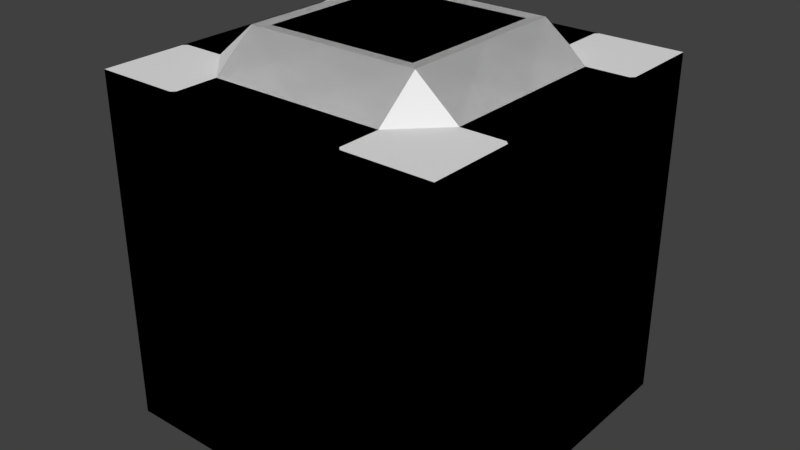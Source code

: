 # Source: Building2b.blend  (saved by Blender 2.78.0; exported with 4.5.12 LTS)
import bpy
from mathutils import Matrix  # noqa: F401  (used for matrix-valued properties, if any)

bpy.ops.wm.read_factory_settings(use_empty=True)
scene = bpy.context.scene
scene.name = 'Scene'

# ---- collections
col_collection_1 = bpy.data.collections.new('Collection 1'); scene.collection.children.link(col_collection_1)

# ---- materials (node trees are filled in below, after node groups)
mat_cement = bpy.data.materials.new('cement')
mat_cement.alpha_threshold = 0.0
mat_cement.use_transparent_shadow = False
mat_cement.roughness = 0.5
mat_cement.line_color = (0.0, 0.0, 0.0, 1.0)
mat_glass = bpy.data.materials.new('glass')
mat_glass.alpha_threshold = 0.0
mat_glass.use_transparent_shadow = False
mat_glass.diffuse_color = (0.04352, 0.1161, 0.8, 1.0)
mat_glass.roughness = 0.5

# ---- material node trees

# ---- world
world_world = bpy.data.worlds.new('World'); scene.world = world_world
world_world.color = (0.05088, 0.05088, 0.05088)
world_world.use_sun_shadow = False
world_world.sun_shadow_jitter_overblur = 0.0
world_world.cycles.sampling_method = 'MANUAL'

# ---- meshes
me_cube = bpy.data.meshes.new('Cube')
me_cube.from_pydata([(-10.0, -10.0, 20.0), (-10.0, 10.0, 20.0), (10.0, -10.0, 10.0), (10.0, -10.0, 20.0), (10.0, 10.0, 20.0), (-10.0, -10.0, 12.5), (-10.0, -10.0, 15.0), (-10.0, -10.0, 17.5), (-10.0, 10.0, 17.5), (-10.0, 10.0, 15.0), (-10.0, 10.0, 12.5), (10.0, 10.0, 17.5), (10.0, 10.0, 15.0), (10.0, 10.0, 12.5), (10.0, -10.0, 17.5), (10.0, -10.0, 15.0), (10.0, -10.0, 12.5), (-10.0, -10.0, 17.75), (-10.0, 10.0, 17.75), (10.0, 10.0, 17.75), (10.0, -10.0, 17.75), (-10.0, -10.0, 15.25), (-10.0, 10.0, 15.25), (10.0, 10.0, 15.25), (10.0, -10.0, 15.25), (-10.0, -10.0, 12.75), (-10.0, 10.0, 12.75), (10.0, 10.0, 12.75), (10.0, -10.0, 12.75), (5.0, 5.0, 22.0), (5.0, 0.0, 22.0), (5.0, -5.0, 22.0), (0.0, 5.0, 22.0), (4.33, 4.33, 21.25), (0.0, -5.0, 22.0), (-5.0, 5.0, 22.0), (-5.0, 0.0, 22.0), (-5.0, -5.0, 22.0), (-5.0, -5.0, 10.0), (0.0, 5.0, 10.0), (0.0, 0.0, 10.0), (0.0, -5.0, 10.0), (5.0, 5.0, 10.0), (5.0, 0.0, 10.0), (5.0, -5.0, 10.0), (0.2, -10.0, 10.0), (0.0, -9.8, 10.0), (-0.2, -10.0, 20.0), (0.2, -10.0, 20.0), (0.0, -9.8, 20.0), (-0.2, -10.0, 12.5), (0.2, -10.0, 12.5), (-0.2, -10.0, 15.0), (0.2, -10.0, 15.0), (-0.2, -10.0, 17.5), (0.2, -10.0, 17.5), (0.2, -10.0, 17.75), (-0.2, -10.0, 17.75), (0.2, -10.0, 15.25), (-0.2, -10.0, 15.25), (0.2, -10.0, 12.75), (-0.2, -10.0, 12.75), (4.8, -10.0, 10.0), (5.0, -9.8, 10.0), (4.8, -10.0, 20.0), (5.2, -10.0, 20.0), (5.0, -9.8, 20.0), (4.8, -10.0, 12.5), (5.2, -10.0, 12.5), (4.8, -10.0, 15.0), (5.2, -10.0, 15.0), (4.8, -10.0, 17.5), (5.2, -10.0, 17.5), (5.2, -10.0, 17.75), (4.8, -10.0, 17.75), (5.2, -10.0, 15.25), (4.8, -10.0, 15.25), (5.2, -10.0, 12.75), (4.8, -10.0, 12.75), (-5.0, -9.8, 10.0), (-5.2, -10.0, 20.0), (-4.8, -10.0, 20.0), (-5.0, -9.8, 20.0), (-5.2, -10.0, 12.5), (-4.8, -10.0, 12.5), (-5.2, -10.0, 15.0), (-4.8, -10.0, 15.0), (-5.2, -10.0, 17.5), (-4.8, -10.0, 17.5), (-4.8, -10.0, 17.75), (-5.2, -10.0, 17.75), (-4.8, -10.0, 15.25), (-5.2, -10.0, 15.25), (-4.8, -10.0, 12.75), (-5.2, -10.0, 12.75), (4.8, 10.0, 10.0), (5.2, 10.0, 10.0), (5.0, 9.8, 10.0), (0.2, 10.0, 10.0), (0.0, 9.8, 10.0), (-4.8, 10.0, 10.0), (-5.2, 10.0, 10.0), (-4.8, 10.0, 20.0), (-5.2, 10.0, 20.0), (-5.0, 9.8, 20.0), (0.2, 10.0, 20.0), (-0.2, 10.0, 20.0), (0.0, 9.8, 20.0), (5.2, 10.0, 20.0), (4.8, 10.0, 20.0), (5.0, 9.8, 20.0), (-4.8, 10.0, 12.5), (-5.2, 10.0, 12.5), (0.2, 10.0, 12.5), (-0.2, 10.0, 12.5), (5.2, 10.0, 12.5), (4.8, 10.0, 12.5), (-4.8, 10.0, 15.0), (-5.2, 10.0, 15.0), (0.2, 10.0, 15.0), (-0.2, 10.0, 15.0), (5.2, 10.0, 15.0), (4.8, 10.0, 15.0), (-4.8, 10.0, 17.5), (-5.2, 10.0, 17.5), (0.2, 10.0, 17.5), (-0.2, 10.0, 17.5), (5.2, 10.0, 17.5), (4.8, 10.0, 17.5), (-5.2, 10.0, 17.75), (-4.8, 10.0, 17.75), (-0.2, 10.0, 17.75), (0.2, 10.0, 17.75), (4.8, 10.0, 17.75), (5.2, 10.0, 17.75), (-5.2, 10.0, 15.25), (-4.8, 10.0, 15.25), (-0.2, 10.0, 15.25), (0.2, 10.0, 15.25), (4.8, 10.0, 15.25), (5.2, 10.0, 15.25), (-5.2, 10.0, 12.75), (-4.8, 10.0, 12.75), (-0.2, 10.0, 12.75), (0.2, 10.0, 12.75), (4.8, 10.0, 12.75), (5.2, 10.0, 12.75), (-10.0, 5.2, 10.0), (-9.8, 5.0, 10.0), (-10.0, -4.8, 10.0), (-9.8, -5.0, 10.0), (-10.0, -4.8, 20.0), (-10.0, -5.2, 20.0), (-9.8, -5.0, 20.0), (-10.0, 0.2, 20.0), (-10.0, -0.2, 20.0), (-9.8, 0.0, 20.0), (-10.0, 5.2, 20.0), (-10.0, 4.8, 20.0), (-9.8, 5.0, 20.0), (10.0, -4.8, 10.0), (10.0, -5.2, 10.0), (9.8, -5.0, 10.0), (9.8, 0.0, 10.0), (10.0, 5.2, 10.0), (9.8, 5.0, 10.0), (10.0, 4.8, 20.0), (10.0, 5.2, 20.0), (9.8, 5.0, 20.0), (10.0, -0.2, 20.0), (10.0, 0.2, 20.0), (9.8, 0.0, 20.0), (10.0, -5.2, 20.0), (10.0, -4.8, 20.0), (9.8, -5.0, 20.0), (10.0, 4.8, 12.5), (10.0, 5.2, 12.5), (10.0, -0.2, 12.5), (10.0, 0.2, 12.5), (10.0, -5.2, 12.5), (10.0, -4.8, 12.5), (10.0, 4.8, 15.0), (10.0, 5.2, 15.0), (10.0, -0.2, 15.0), (10.0, 0.2, 15.0), (10.0, -5.2, 15.0), (10.0, -4.8, 15.0), (10.0, 4.8, 17.5), (10.0, 5.2, 17.5), (10.0, -0.2, 17.5), (10.0, 0.2, 17.5), (10.0, -5.2, 17.5), (10.0, -4.8, 17.5), (-10.0, -4.8, 12.5), (-10.0, -5.2, 12.5), (-10.0, 0.2, 12.5), (-10.0, -0.2, 12.5), (-10.0, 5.2, 12.5), (-10.0, 4.8, 12.5), (-10.0, -4.8, 15.0), (-10.0, -5.2, 15.0), (-10.0, 0.2, 15.0), (-10.0, -0.2, 15.0), (-10.0, 5.2, 15.0), (-10.0, 4.8, 15.0), (-10.0, -4.8, 17.5), (-10.0, -5.2, 17.5), (-10.0, 0.2, 17.5), (-10.0, -0.2, 17.5), (-10.0, 5.2, 17.5), (-10.0, 4.8, 17.5), (10.0, 5.2, 17.75), (10.0, 4.8, 17.75), (10.0, 0.2, 17.75), (10.0, -0.2, 17.75), (10.0, -4.8, 17.75), (10.0, -5.2, 17.75), (-10.0, -5.2, 17.75), (-10.0, -4.8, 17.75), (-10.0, -0.2, 17.75), (-10.0, 0.2, 17.75), (-10.0, 4.8, 17.75), (-10.0, 5.2, 17.75), (-10.0, -5.2, 15.25), (-10.0, -4.8, 15.25), (-10.0, -0.2, 15.25), (-10.0, 0.2, 15.25), (-10.0, 4.8, 15.25), (-10.0, 5.2, 15.25), (10.0, 5.2, 15.25), (10.0, 4.8, 15.25), (10.0, 0.2, 15.25), (10.0, -0.2, 15.25), (10.0, -4.8, 15.25), (10.0, -5.2, 15.25), (-10.0, -5.2, 12.75), (-10.0, -4.8, 12.75), (-10.0, -0.2, 12.75), (-10.0, 0.2, 12.75), (-10.0, 4.8, 12.75), (-10.0, 5.2, 12.75), (10.0, 5.2, 12.75), (10.0, 4.8, 12.75), (10.0, 0.2, 12.75), (10.0, -0.2, 12.75), (10.0, -4.8, 12.75), (10.0, -5.2, 12.75), (-5.2, 5.0, 10.0), (-4.8, 5.0, 10.0), (-5.0, 4.8, 10.0), (-5.0, -0.2, 10.0), (-5.0, 0.2, 10.0), (-4.8, 0.0, 10.0), (-7.4, 5.0, 20.0), (-7.4, -5.0, 20.0), (-7.4, 0.0, 20.0), (-5.0, 7.4, 20.0), (0.0, 7.4, 20.0), (5.0, 7.4, 20.0), (7.4, 5.0, 20.0), (7.4, 0.0, 20.0), (7.4, -5.0, 20.0), (0.0, -7.4, 20.0), (5.0, -7.4, 20.0), (-5.0, -7.4, 20.0), (4.33, 4.33, 21.95), (4.33, 0.0, 21.95), (4.33, -4.33, 21.95), (0.0, 4.33, 21.95), (0.0, -4.33, 21.95), (-4.33, 4.33, 21.95), (-4.33, 0.0, 21.95), (-4.33, -4.33, 21.95), (4.33, 0.0, 21.25), (4.33, -4.33, 21.25), (0.0, 4.33, 21.25), (0.0, 0.0, 21.25), (0.0, -4.33, 21.25), (-4.33, 4.33, 21.25), (-4.33, 0.0, 21.25), (-4.33, -4.33, 21.25), (-10.0, -10.0, 0.0), (-10.0, -10.0, 10.0), (-10.0, 10.0, 0.0), (-10.0, 10.0, 10.0), (10.0, -10.0, 0.0), (10.0, 10.0, 0.0), (10.0, 10.0, 10.0), (-10.0, -10.0, 2.5), (-10.0, -10.0, 5.0), (-10.0, -10.0, 7.5), (-10.0, 10.0, 7.5), (-10.0, 10.0, 5.0), (-10.0, 10.0, 2.5), (10.0, 10.0, 7.5), (10.0, 10.0, 5.0), (10.0, 10.0, 2.5), (10.0, -10.0, 7.5), (10.0, -10.0, 5.0), (10.0, -10.0, 2.5), (-10.0, -10.0, 7.75), (-10.0, 10.0, 7.75), (10.0, 10.0, 7.75), (10.0, -10.0, 7.75), (-10.0, -10.0, 5.25), (-10.0, 10.0, 5.25), (10.0, 10.0, 5.25), (10.0, -10.0, 5.25), (-10.0, -10.0, 2.75), (-10.0, 10.0, 2.75), (10.0, 10.0, 2.75), (10.0, -10.0, 2.75), (-5.0, -5.0, 0.0), (0.0, 5.0, 0.0), (0.0, 0.0, 0.0), (0.0, -5.0, 0.0), (5.0, 5.0, 0.0), (5.0, 0.0, 0.0), (5.0, -5.0, 0.0), (0.2, -10.0, 0.0), (-0.2, -10.0, 0.0), (0.0, -9.8, 0.0), (-0.2, -10.0, 10.0), (-0.2, -10.0, 2.5), (0.2, -10.0, 2.5), (-0.2, -10.0, 5.0), (0.2, -10.0, 5.0), (-0.2, -10.0, 7.5), (0.2, -10.0, 7.5), (0.2, -10.0, 7.75), (-0.2, -10.0, 7.75), (0.2, -10.0, 5.25), (-0.2, -10.0, 5.25), (0.2, -10.0, 2.75), (-0.2, -10.0, 2.75), (5.2, -10.0, 0.0), (4.8, -10.0, 0.0), (5.0, -9.8, 0.0), (5.2, -10.0, 10.0), (4.8, -10.0, 2.5), (5.2, -10.0, 2.5), (4.8, -10.0, 5.0), (5.2, -10.0, 5.0), (4.8, -10.0, 7.5), (5.2, -10.0, 7.5), (5.2, -10.0, 7.75), (4.8, -10.0, 7.75), (5.2, -10.0, 5.25), (4.8, -10.0, 5.25), (5.2, -10.0, 2.75), (4.8, -10.0, 2.75), (-4.8, -10.0, 0.0), (-5.2, -10.0, 0.0), (-5.0, -9.8, 0.0), (-5.2, -10.0, 10.0), (-4.8, -10.0, 10.0), (-5.2, -10.0, 2.5), (-4.8, -10.0, 2.5), (-5.2, -10.0, 5.0), (-4.8, -10.0, 5.0), (-5.2, -10.0, 7.5), (-4.8, -10.0, 7.5), (-4.8, -10.0, 7.75), (-5.2, -10.0, 7.75), (-4.8, -10.0, 5.25), (-5.2, -10.0, 5.25), (-4.8, -10.0, 2.75), (-5.2, -10.0, 2.75), (4.8, 10.0, 0.0), (5.2, 10.0, 0.0), (5.0, 9.8, 0.0), (-0.2, 10.0, 0.0), (0.2, 10.0, 0.0), (0.0, 9.8, 0.0), (-4.8, 10.0, 0.0), (-5.2, 10.0, 0.0), (-0.2, 10.0, 10.0), (-4.8, 10.0, 2.5), (-5.2, 10.0, 2.5), (0.2, 10.0, 2.5), (-0.2, 10.0, 2.5), (5.2, 10.0, 2.5), (4.8, 10.0, 2.5), (-4.8, 10.0, 5.0), (-5.2, 10.0, 5.0), (0.2, 10.0, 5.0), (-0.2, 10.0, 5.0), (5.2, 10.0, 5.0), (4.8, 10.0, 5.0), (-4.8, 10.0, 7.5), (-5.2, 10.0, 7.5), (0.2, 10.0, 7.5), (-0.2, 10.0, 7.5), (5.2, 10.0, 7.5), (4.8, 10.0, 7.5), (-5.2, 10.0, 7.75), (-4.8, 10.0, 7.75), (-0.2, 10.0, 7.75), (0.2, 10.0, 7.75), (4.8, 10.0, 7.75), (5.2, 10.0, 7.75), (-5.2, 10.0, 5.25), (-4.8, 10.0, 5.25), (-0.2, 10.0, 5.25), (0.2, 10.0, 5.25), (4.8, 10.0, 5.25), (5.2, 10.0, 5.25), (-5.2, 10.0, 2.75), (-4.8, 10.0, 2.75), (-0.2, 10.0, 2.75), (0.2, 10.0, 2.75), (4.8, 10.0, 2.75), (5.2, 10.0, 2.75), (-10.0, 4.8, 0.0), (-10.0, 5.2, 0.0), (-9.8, 5.0, 0.0), (-10.0, -0.2, 0.0), (-10.0, 0.2, 0.0), (-10.0, -5.2, 0.0), (-10.0, -4.8, 0.0), (-9.8, -5.0, 0.0), (-10.0, -5.2, 10.0), (-10.0, 0.2, 10.0), (-10.0, -0.2, 10.0), (-10.0, 4.8, 10.0), (10.0, -4.8, 0.0), (10.0, -5.2, 0.0), (9.8, -5.0, 0.0), (10.0, 0.2, 0.0), (10.0, -0.2, 0.0), (9.8, 0.0, 0.0), (10.0, 5.2, 0.0), (10.0, 4.8, 0.0), (9.8, 5.0, 0.0), (10.0, 4.8, 10.0), (10.0, -0.2, 10.0), (10.0, 0.2, 10.0), (10.0, 4.8, 2.5), (10.0, 5.2, 2.5), (10.0, -0.2, 2.5), (10.0, 0.2, 2.5), (10.0, -5.2, 2.5), (10.0, -4.8, 2.5), (10.0, 4.8, 5.0), (10.0, 5.2, 5.0), (10.0, -0.2, 5.0), (10.0, 0.2, 5.0), (10.0, -5.2, 5.0), (10.0, -4.8, 5.0), (10.0, 4.8, 7.5), (10.0, 5.2, 7.5), (10.0, -0.2, 7.5), (10.0, 0.2, 7.5), (10.0, -5.2, 7.5), (10.0, -4.8, 7.5), (-10.0, -4.8, 2.5), (-10.0, -5.2, 2.5), (-10.0, 0.2, 2.5), (-10.0, -0.2, 2.5), (-10.0, 5.2, 2.5), (-10.0, 4.8, 2.5), (-10.0, -4.8, 5.0), (-10.0, -5.2, 5.0), (-10.0, 0.2, 5.0), (-10.0, -0.2, 5.0), (-10.0, 5.2, 5.0), (-10.0, 4.8, 5.0), (-10.0, -4.8, 7.5), (-10.0, -5.2, 7.5), (-10.0, 0.2, 7.5), (-10.0, -0.2, 7.5), (-10.0, 5.2, 7.5), (-10.0, 4.8, 7.5), (10.0, 5.2, 7.75), (10.0, 4.8, 7.75), (10.0, 0.2, 7.75), (10.0, -0.2, 7.75), (10.0, -4.8, 7.75), (10.0, -5.2, 7.75), (-10.0, -5.2, 7.75), (-10.0, -4.8, 7.75), (-10.0, -0.2, 7.75), (-10.0, 0.2, 7.75), (-10.0, 4.8, 7.75), (-10.0, 5.2, 7.75), (-10.0, -5.2, 5.25), (-10.0, -4.8, 5.25), (-10.0, -0.2, 5.25), (-10.0, 0.2, 5.25), (-10.0, 4.8, 5.25), (-10.0, 5.2, 5.25), (10.0, 5.2, 5.25), (10.0, 4.8, 5.25), (10.0, 0.2, 5.25), (10.0, -0.2, 5.25), (10.0, -4.8, 5.25), (10.0, -5.2, 5.25), (-10.0, -5.2, 2.75), (-10.0, -4.8, 2.75), (-10.0, -0.2, 2.75), (-10.0, 0.2, 2.75), (-10.0, 4.8, 2.75), (-10.0, 5.2, 2.75), (10.0, 5.2, 2.75), (10.0, 4.8, 2.75), (10.0, 0.2, 2.75), (10.0, -0.2, 2.75), (10.0, -4.8, 2.75), (10.0, -5.2, 2.75), (-5.2, 5.0, 0.0), (-4.8, 5.0, 0.0), (-5.0, 4.8, 0.0), (-5.0, -0.2, 0.0), (-5.0, 0.2, 0.0), (-4.8, 0.0, 0.0)], [], [(44, 162, 161, 2, 338, 63), (218, 151, 155, 219), (41, 44, 63, 62, 45, 46), (57, 47, 81, 89), (38, 41, 46, 322, 355, 79), (85, 92, 21, 6), (87, 90, 17, 7), (43, 163, 435, 160, 162, 44), (185, 234, 24, 15), (191, 216, 20, 14), (99, 98, 95, 97, 42, 39), (121, 140, 23, 12), (127, 134, 19, 11), (149, 193, 196, 423), (203, 228, 22, 9), (209, 222, 18, 8), (59, 54, 88, 91), (5, 25, 235, 194), (422, 195, 198, 424), (249, 248, 39, 40, 252, 251), (7, 17, 217, 206), (8, 18, 129, 124), (11, 19, 211, 188), (61, 52, 86, 93), (6, 21, 223, 200), (9, 22, 135, 118), (12, 23, 229, 182), (50, 61, 93, 84), (67, 78, 60, 51), (94, 85, 6, 25), (28, 15, 70, 77), (111, 142, 143, 114), (113, 144, 145, 116), (115, 146, 27, 13), (69, 76, 58, 53), (52, 59, 91, 86), (14, 20, 73, 72), (142, 117, 120, 143), (26, 9, 118, 141), (146, 121, 12, 27), (136, 123, 126, 137), (22, 8, 124, 135), (140, 127, 11, 23), (71, 74, 56, 55), (54, 57, 89, 88), (138, 125, 128, 139), (123, 130, 131, 126), (125, 132, 133, 128), (144, 119, 122, 145), (117, 136, 137, 120), (119, 138, 139, 122), (284, 101, 247, 148, 147), (100, 376, 99, 39, 248), (96, 115, 13, 287), (76, 71, 55, 58), (78, 69, 53, 60), (24, 14, 72, 75), (92, 87, 7, 21), (62, 67, 51, 45), (90, 80, 0, 17), (13, 27, 241, 176), (263, 262, 49, 48, 64, 66), (262, 264, 82, 81, 47, 49), (16, 28, 77, 68), (354, 83, 5, 282), (435, 177, 180, 160), (20, 3, 65, 73), (74, 64, 48, 56), (15, 24, 75, 70), (83, 94, 25, 5), (257, 256, 35, 32), (18, 1, 103, 129), (258, 257, 32, 29), (100, 111, 114, 376), (39, 42, 43, 40), (40, 43, 44, 41), (284, 10, 112, 101), (250, 252, 40, 41, 38), (35, 256, 253), (147, 197, 10, 284), (282, 5, 194, 421), (132, 105, 109, 133), (32, 35, 270, 268), (36, 37, 272, 271), (134, 108, 4, 19), (37, 34, 269, 272), (30, 29, 265, 266), (10, 26, 141, 112), (19, 4, 167, 211), (216, 172, 3, 20), (175, 242, 243, 178), (177, 244, 245, 180), (179, 246, 28, 16), (193, 236, 237, 196), (195, 238, 239, 198), (197, 240, 26, 10), (242, 181, 184, 243), (27, 12, 182, 241), (246, 185, 15, 28), (236, 199, 202, 237), (25, 6, 200, 235), (240, 203, 9, 26), (224, 205, 208, 225), (21, 7, 206, 223), (228, 209, 8, 22), (230, 187, 190, 231), (23, 11, 188, 229), (234, 191, 14, 24), (226, 207, 210, 227), (205, 218, 219, 208), (207, 220, 221, 210), (238, 201, 204, 239), (199, 224, 225, 202), (201, 226, 227, 204), (421, 150, 38, 79, 354, 282), (423, 250, 38, 150, 149), (424, 148, 247, 249, 251, 422), (232, 189, 192, 233), (187, 212, 213, 190), (189, 214, 215, 192), (244, 183, 186, 245), (181, 230, 231, 184), (183, 232, 233, 186), (212, 166, 170, 213), (42, 165, 434, 436, 163, 43), (161, 179, 16, 2), (130, 102, 106, 131), (222, 157, 1, 18), (17, 0, 152, 217), (98, 113, 116, 95), (287, 13, 176, 164), (434, 175, 178, 436), (214, 169, 173, 215), (260, 259, 29, 30), (261, 260, 30, 31), (220, 154, 158, 221), (255, 156, 155, 151, 153, 254), (253, 159, 158, 154, 156, 255), (45, 322, 46), (47, 48, 49), (61, 50, 51, 60), (59, 52, 53, 58), (57, 54, 55, 56), (54, 59, 58, 55), (52, 61, 60, 53), (50, 322, 45, 51), (47, 57, 56, 48), (322, 50, 84, 355), (338, 62, 63), (64, 65, 66), (78, 67, 68, 77), (76, 69, 70, 75), (74, 71, 72, 73), (71, 76, 75, 72), (69, 78, 77, 70), (67, 62, 338, 68), (64, 74, 73, 65), (2, 16, 68, 338), (355, 354, 79), (80, 81, 82), (94, 83, 84, 93), (92, 85, 86, 91), (90, 87, 88, 89), (87, 92, 91, 88), (85, 94, 93, 86), (83, 354, 355, 84), (80, 90, 89, 81), (95, 96, 97), (376, 98, 99), (102, 103, 104), (105, 106, 107), (108, 109, 110), (424, 147, 148), (421, 149, 150), (151, 152, 153), (154, 155, 156), (157, 158, 159), (160, 161, 162), (436, 435, 163), (164, 434, 165), (166, 167, 168), (169, 170, 171), (172, 173, 174), (247, 248, 249), (250, 251, 252), (142, 111, 112, 141), (144, 113, 114, 143), (146, 115, 116, 145), (136, 117, 118, 135), (138, 119, 120, 137), (140, 121, 122, 139), (130, 123, 124, 129), (132, 125, 126, 131), (134, 127, 128, 133), (123, 136, 135, 124), (125, 138, 137, 126), (127, 140, 139, 128), (117, 142, 141, 118), (119, 144, 143, 120), (121, 146, 145, 122), (111, 100, 101, 112), (113, 98, 376, 114), (115, 96, 95, 116), (102, 130, 129, 103), (105, 132, 131, 106), (108, 134, 133, 109), (100, 248, 247, 101), (250, 423, 422, 251), (242, 175, 176, 241), (244, 177, 178, 243), (246, 179, 180, 245), (236, 193, 194, 235), (238, 195, 196, 237), (240, 197, 198, 239), (230, 181, 182, 229), (232, 183, 184, 231), (234, 185, 186, 233), (224, 199, 200, 223), (226, 201, 202, 225), (228, 203, 204, 227), (218, 205, 206, 217), (220, 207, 208, 219), (222, 209, 210, 221), (212, 187, 188, 211), (214, 189, 190, 213), (216, 191, 192, 215), (205, 224, 223, 206), (207, 226, 225, 208), (209, 228, 227, 210), (199, 236, 235, 200), (201, 238, 237, 202), (203, 240, 239, 204), (193, 149, 421, 194), (195, 422, 423, 196), (197, 147, 424, 198), (187, 230, 229, 188), (189, 232, 231, 190), (191, 234, 233, 192), (181, 242, 241, 182), (183, 244, 243, 184), (185, 246, 245, 186), (175, 434, 164, 176), (177, 435, 436, 178), (179, 161, 160, 180), (166, 212, 211, 167), (169, 214, 213, 170), (172, 216, 215, 173), (151, 218, 217, 152), (154, 220, 219, 155), (157, 222, 221, 158), (97, 96, 287, 164, 165, 42), (35, 253, 255, 36), (36, 255, 254, 37), (110, 109, 105, 107, 257, 258), (107, 106, 102, 104, 256, 257), (169, 171, 260, 261, 174, 173), (166, 168, 259, 260, 171, 170), (34, 37, 264, 262), (31, 34, 262, 263), (103, 1, 157, 159, 253, 256, 104), (265, 268, 275, 33), (266, 265, 33, 273), (269, 267, 274, 277), (270, 271, 279, 278), (31, 30, 266, 267), (34, 31, 267, 269), (29, 32, 268, 265), (35, 36, 271, 270), (275, 278, 279, 276), (276, 279, 280, 277), (33, 275, 276, 273), (273, 276, 277, 274), (271, 272, 280, 279), (267, 266, 273, 274), (272, 269, 277, 280), (268, 270, 278, 275), (318, 427, 426, 285, 335, 337), (480, 149, 423, 481), (315, 318, 337, 336, 319, 321), (330, 322, 355, 362), (312, 315, 321, 320, 351, 353), (358, 365, 304, 289), (360, 363, 300, 290), (317, 430, 429, 425, 427, 318), (447, 496, 307, 298), (453, 478, 303, 297), (373, 372, 368, 370, 316, 313), (387, 406, 306, 295), (393, 400, 302, 294), (419, 455, 458, 416), (465, 490, 305, 292), (471, 484, 301, 291), (332, 327, 361, 364), (288, 308, 497, 456), (417, 457, 460, 413), (511, 510, 313, 314, 514, 513), (290, 300, 479, 468), (291, 301, 395, 390), (294, 302, 473, 450), (334, 325, 359, 366), (289, 304, 485, 462), (292, 305, 401, 384), (295, 306, 491, 444), (323, 334, 366, 357), (339, 350, 333, 324), (367, 358, 289, 308), (311, 298, 342, 349), (377, 408, 409, 380), (379, 410, 411, 382), (381, 412, 310, 296), (341, 348, 331, 326), (325, 332, 364, 359), (297, 303, 345, 344), (408, 383, 386, 409), (309, 292, 384, 407), (412, 387, 295, 310), (402, 389, 392, 403), (305, 291, 390, 401), (406, 393, 294, 306), (343, 346, 329, 328), (327, 330, 362, 361), (404, 391, 394, 405), (389, 396, 397, 392), (391, 398, 399, 394), (410, 385, 388, 411), (383, 402, 403, 386), (385, 404, 405, 388), (283, 375, 509, 415, 414), (374, 371, 373, 313, 510), (369, 381, 296, 286), (348, 343, 328, 331), (350, 341, 326, 333), (307, 297, 344, 347), (365, 360, 290, 304), (336, 339, 324, 319), (363, 354, 282, 300), (296, 310, 503, 438), (299, 311, 349, 340), (352, 356, 288, 281), (429, 439, 442, 425), (303, 2, 338, 345), (346, 62, 45, 329), (298, 307, 347, 342), (356, 367, 308, 288), (301, 284, 101, 395), (374, 377, 380, 371), (313, 316, 317, 314), (314, 317, 318, 315), (283, 293, 378, 375), (512, 514, 314, 315, 312), (414, 459, 293, 283), (281, 288, 456, 418), (398, 98, 95, 399), (400, 96, 287, 302), (293, 309, 407, 378), (302, 287, 164, 473), (478, 161, 2, 303), (437, 504, 505, 440), (439, 506, 507, 442), (441, 508, 311, 299), (455, 498, 499, 458), (457, 500, 501, 460), (459, 502, 309, 293), (504, 443, 446, 505), (310, 295, 444, 503), (508, 447, 298, 311), (498, 461, 464, 499), (308, 289, 462, 497), (502, 465, 292, 309), (486, 467, 470, 487), (304, 290, 468, 485), (490, 471, 291, 305), (492, 449, 452, 493), (306, 294, 450, 491), (496, 453, 297, 307), (488, 469, 472, 489), (467, 480, 481, 470), (469, 482, 483, 472), (500, 463, 466, 501), (461, 486, 487, 464), (463, 488, 489, 466), (418, 420, 312, 353, 352, 281), (416, 512, 312, 420, 419), (413, 415, 509, 511, 513, 417), (494, 451, 454, 495), (449, 474, 475, 452), (451, 476, 477, 454), (506, 445, 448, 507), (443, 492, 493, 446), (445, 494, 495, 448), (474, 434, 436, 475), (316, 433, 432, 428, 430, 317), (426, 441, 299, 285), (396, 100, 376, 397), (484, 147, 284, 301), (300, 282, 421, 479), (372, 379, 382, 368), (286, 296, 438, 431), (432, 437, 440, 428), (476, 435, 160, 477), (482, 422, 424, 483), (319, 320, 321), (334, 323, 324, 333), (332, 325, 326, 331), (330, 327, 328, 329), (327, 332, 331, 328), (325, 334, 333, 326), (323, 320, 319, 324), (322, 330, 329, 45), (320, 323, 357, 351), (335, 336, 337), (350, 339, 340, 349), (348, 341, 342, 347), (346, 343, 344, 345), (343, 348, 347, 344), (341, 350, 349, 342), (339, 336, 335, 340), (62, 346, 345, 338), (285, 299, 340, 335), (351, 352, 353), (367, 356, 357, 366), (365, 358, 359, 364), (363, 360, 361, 362), (360, 365, 364, 361), (358, 367, 366, 359), (356, 352, 351, 357), (354, 363, 362, 355), (368, 369, 370), (371, 372, 373), (413, 414, 415), (418, 419, 420), (425, 426, 427), (428, 429, 430), (431, 432, 433), (509, 510, 511), (512, 513, 514), (408, 377, 378, 407), (410, 379, 380, 409), (412, 381, 382, 411), (402, 383, 384, 401), (404, 385, 386, 403), (406, 387, 388, 405), (396, 389, 390, 395), (398, 391, 392, 397), (400, 393, 394, 399), (389, 402, 401, 390), (391, 404, 403, 392), (393, 406, 405, 394), (383, 408, 407, 384), (385, 410, 409, 386), (387, 412, 411, 388), (377, 374, 375, 378), (379, 372, 371, 380), (381, 369, 368, 382), (100, 396, 395, 101), (98, 398, 397, 376), (96, 400, 399, 95), (374, 510, 509, 375), (512, 416, 417, 513), (504, 437, 438, 503), (506, 439, 440, 505), (508, 441, 442, 507), (498, 455, 456, 497), (500, 457, 458, 499), (502, 459, 460, 501), (492, 443, 444, 491), (494, 445, 446, 493), (496, 447, 448, 495), (486, 461, 462, 485), (488, 463, 464, 487), (490, 465, 466, 489), (480, 467, 468, 479), (482, 469, 470, 481), (484, 471, 472, 483), (474, 449, 450, 473), (476, 451, 452, 475), (478, 453, 454, 477), (467, 486, 485, 468), (469, 488, 487, 470), (471, 490, 489, 472), (461, 498, 497, 462), (463, 500, 499, 464), (465, 502, 501, 466), (455, 419, 418, 456), (457, 417, 416, 458), (459, 414, 413, 460), (449, 492, 491, 450), (451, 494, 493, 452), (453, 496, 495, 454), (443, 504, 503, 444), (445, 506, 505, 446), (447, 508, 507, 448), (437, 432, 431, 438), (439, 429, 428, 440), (441, 426, 425, 442), (434, 474, 473, 164), (435, 476, 475, 436), (161, 478, 477, 160), (149, 480, 479, 421), (422, 482, 481, 423), (147, 484, 483, 424), (370, 369, 286, 431, 433, 316)])
_uv = me_cube.uv_layers.new(name='UVMap')
_uv.uv.foreach_set('vector', [0.0, 0.0, 0.0, 0.0, 0.0, 0.0, 0.0, 0.0, 0.0, 0.0, 0.0, 0.0, 0.0, 0.0, 0.0, 0.0, 0.0, 0.0, 0.0, 0.0, 0.0, 0.0, 0.0, 0.0, 0.0, 0.0, 0.0, 0.0, 0.0, 0.0, 0.0, 0.0, 0.0, 0.0, 0.0, 0.0, 0.0, 0.0, 0.0, 0.0, 0.0, 0.0, 0.0, 0.0, 0.0, 0.0, 0.0, 0.0, 0.0, 0.0, 0.0, 0.0, 0.0, 0.0, 0.0, 0.0, 0.0, 0.0, 0.0, 0.0, 0.0, 0.0, 0.0, 0.0, 0.0, 0.0, 0.0, 0.0, 0.0, 0.0, 0.0, 0.0, 0.0, 0.0, 0.0, 0.0, 0.0, 0.0, 0.0, 0.0, 0.0, 0.0, 0.0, 0.0, 0.0, 0.0, 0.0, 0.0, 0.0, 0.0, 0.0, 0.0, 0.0, 0.0, 0.0, 0.0, 0.0, 0.0, 0.0, 0.0, 0.0, 0.0, 0.0, 0.0, 0.0, 0.0, 0.0, 0.0, 0.0, 0.0, 0.0, 0.0, 0.0, 0.0, 0.0, 0.0, 0.0, 0.0, 0.0, 0.0, 0.0, 0.0, 0.0, 0.0, 0.0, 0.0, 0.0, 0.0, 0.0, 0.0, 0.0, 0.0, 0.0, 0.0, 0.0, 0.0, 0.0, 0.0, 0.0, 0.0, 0.0, 0.0, 0.0, 0.0, 0.0, 0.0, 0.0, 0.0, 0.0, 0.0, 0.0, 0.0, 0.0, 0.0, 0.0, 0.0, 0.0, 0.0, 0.0, 0.0, 0.0, 0.0, 0.0, 0.0, 0.0, 0.0, 0.0, 0.0, 0.0, 0.0, 0.0, 0.0, 0.0, 0.0, 0.0, 0.0, 0.0, 0.0, 0.0, 0.0, 0.0, 0.0, 0.0, 0.0, 0.0, 0.0, 0.0, 0.0, 0.0, 0.0, 0.0, 0.0, 0.0, 0.0, 0.0, 0.0, 0.0, 0.0, 0.0, 0.0, 0.0, 0.0, 0.0, 0.0, 0.0, 0.0, 0.0, 0.0, 0.0, 0.0, 0.0, 0.0, 0.0, 0.0, 0.0, 0.0, 0.0, 0.0, 0.0, 0.0, 0.0, 0.0, 0.0, 0.0, 0.0, 0.0, 0.0, 0.0, 0.0, 0.0, 0.0, 0.0, 0.0, 0.0, 0.0, 0.0, 0.0, 0.0, 0.0, 0.0, 0.0, 0.0, 0.0, 0.0, 0.0, 0.0, 0.0, 0.0, 0.0, 0.0, 0.0, 0.0, 0.0, 0.0, 0.0, 0.0, 0.0, 0.0, 0.0, 0.0, 0.0, 0.0, 0.0, 0.0, 0.0, 0.0, 0.0, 0.0, 0.0, 0.0, 0.0, 0.0, 0.0, 0.0, 0.0, 0.0, 0.0, 0.0, 0.0, 0.0, 0.0, 0.0, 0.0, 0.0, 0.0, 0.0, 0.0, 0.0, 0.0, 0.0, 0.0, 0.0, 0.0, 0.0, 0.0, 0.0, 0.0, 0.0, 0.0, 0.0, 0.0, 0.0, 0.0, 0.0, 0.0, 0.0, 0.0, 0.0, 0.0, 0.0, 0.0, 0.0, 0.0, 0.0, 0.0, 0.0, 0.0, 0.0, 0.0, 0.0, 0.0, 0.0, 0.0, 0.0, 0.0, 0.0, 0.0, 0.0, 0.0, 0.0, 0.0, 0.0, 0.0, 0.0, 0.0, 0.0, 0.0, 0.0, 0.0, 0.0, 0.0, 0.0, 0.0, 0.0, 0.0, 0.0, 0.0, 0.0, 0.0, 0.0, 0.0, 0.0, 0.0, 0.0, 0.0, 0.0, 0.0, 0.0, 0.0, 0.0, 0.0, 0.0, 0.0, 0.0, 0.0, 0.0, 0.0, 0.0, 0.0, 0.0, 0.0, 0.0, 0.0, 0.0, 0.0, 0.0, 0.0, 0.0, 0.0, 0.0, 0.0, 0.0, 0.0, 0.0, 0.0, 0.0, 0.0, 0.0, 0.0, 0.0, 0.0, 0.0, 0.0, 0.0, 0.0, 0.0, 0.0, 0.0, 0.0, 0.0, 0.0, 0.0, 0.0, 0.0, 0.0, 0.0, 0.0, 0.0, 0.0, 0.0, 0.0, 0.0, 0.0, 0.0, 0.0, 0.0, 0.0, 0.0, 0.0, 0.0, 0.0, 0.0, 0.0, 0.0, 0.0, 0.0, 0.0, 0.0, 0.0, 0.0, 0.0, 0.0, 0.0, 0.0, 0.0, 0.0, 0.0, 0.0, 0.0, 0.0, 0.0, 0.0, 0.0, 0.0, 0.0, 0.0, 0.0, 0.0, 0.0, 0.0, 0.0, 0.0, 0.0, 0.0, 0.0, 0.0, 0.0, 0.0, 0.0, 0.0, 0.0, 0.0, 0.0, 0.0, 0.0, 0.0, 0.0, 0.0, 0.0, 0.0, 0.0, 0.0, 0.0, 0.0, 0.0, 0.0, 0.0, 0.0, 0.0, 0.0, 0.0, 0.0, 0.0, 0.0, 0.0, 0.0, 0.0, 0.0, 0.0, 0.0, 0.0, 0.0, 0.0, 0.0, 0.0, 0.0, 0.0, 0.0, 0.0, 0.0, 0.0, 0.0, 0.0, 0.0, 0.0, 0.0, 0.0, 0.0, 0.0, 0.0, 0.0, 0.0, 0.0, 0.0, 0.0, 0.0, 0.0, 0.0, 0.0, 0.0, 0.0, 0.0, 0.0, 0.0, 0.0, 0.0, 0.0, 0.0, 0.0, 0.0, 0.0, 0.0, 0.0, 0.0, 0.0, 0.0, 0.0, 0.0, 0.0, 0.0, 0.0, 0.0, 0.0, 0.0, 0.0, 0.0, 0.0, 0.0, 0.0, 0.0, 0.0, 0.0, 0.0, 0.0, 0.0, 0.0, 0.0, 0.0, 0.0, 0.0, 0.0, 0.0, 0.0, 0.0, 0.0, 0.0, 0.0, 0.0, 0.0, 0.0, 0.0, 0.0, 0.0, 0.0, 0.0, 0.0, 0.0, 0.0, 0.0, 0.0, 0.0, 0.0, 0.0, 0.0, 0.0, 0.0, 0.0, 0.0, 0.0, 0.0, 0.0, 0.0, 0.0, 0.0, 0.0, 0.0, 0.0, 0.0, 0.0, 0.0, 0.0, 0.0, 0.0, 0.0, 0.0, 0.0, 0.0, 0.0, 0.0, 0.0, 0.0, 0.0, 0.0, 0.0, 0.0, 0.0, 0.0, 0.0, 0.0, 0.0, 0.0, 0.0, 0.0, 0.0, 0.0, 0.0, 0.0, 0.0, 0.0, 0.0, 0.0, 0.0, 0.0, 0.0, 0.0, 0.0, 0.0, 0.0, 0.0, 0.0, 0.0, 0.0, 0.0, 0.0, 0.0, 0.0, 0.0, 0.0, 0.0, 0.0, 0.0, 0.0, 0.0, 0.0, 0.0, 0.0, 0.0, 0.0, 0.0, 0.0, 0.0, 0.0, 0.0, 0.0, 0.0, 0.0, 0.0, 0.0, 0.0, 0.0, 0.0, 0.0, 0.0, 0.0, 0.0, 0.0, 0.0, 0.0, 0.0, 0.0, 0.0, 0.0, 0.0, 0.0, 0.0, 0.0, 0.0, 0.0, 0.0, 0.0, 0.0, 0.0, 0.0, 0.0, 0.0, 0.0, 0.0, 0.0, 0.0, 0.0, 0.0, 0.0, 0.0, 0.0, 0.0, 0.0, 0.0, 0.0, 0.0, 0.0, 0.0, 0.0, 0.0, 0.0, 0.0, 0.0, 0.0, 0.0, 0.0, 0.0, 0.0, 0.0, 0.0, 0.0, 0.0, 0.0, 0.0, 0.0, 0.0, 0.0, 0.0, 0.0, 0.0, 0.0, 0.0, 0.0, 0.0, 0.0, 0.0, 0.0, 0.0, 0.0, 0.0, 0.0, 0.0, 0.0, 0.0, 0.0, 0.0, 0.0, 0.0, 0.0, 0.0, 0.0, 0.0, 0.0, 0.0, 0.0, 0.0, 0.0, 0.0, 0.0, 0.0, 0.0, 0.0, 0.0, 0.0, 0.0, 0.0, 0.0, 0.0, 0.0, 0.0, 0.0, 0.0, 0.0, 0.0, 0.0, 0.0, 0.0, 0.0, 0.0, 0.0, 0.0, 0.0, 0.0, 0.0, 0.0, 0.0, 0.0, 0.0, 0.0, 0.0, 0.0, 0.0, 0.0, 0.0, 0.0, 0.0, 0.0, 0.0, 0.0, 0.0, 0.0, 0.0, 0.0, 0.0, 0.0, 0.0, 0.0, 0.0, 0.0, 0.0, 0.0, 0.0, 0.0, 0.0, 0.0, 0.0, 0.0, 0.0, 0.0, 0.0, 0.0, 0.0, 0.0, 0.0, 0.0, 0.0, 0.0, 0.0, 0.0, 0.0, 0.0, 0.0, 0.0, 0.0, 0.0, 0.0, 0.0, 0.0, 0.0, 0.0, 0.0, 0.0, 0.0, 0.0, 0.0, 0.0, 0.0, 0.0, 0.0, 0.0, 0.0, 0.0, 0.0, 0.0, 0.0, 0.0, 0.0, 0.0, 0.0, 0.0, 0.0, 0.0, 0.0, 0.0, 0.0, 0.0, 0.0, 0.0, 0.0, 0.0, 0.0, 0.0, 0.0, 0.0, 0.0, 0.0, 0.0, 0.0, 0.0, 0.0, 0.0, 0.0, 0.0, 0.0, 0.0, 0.0, 0.0, 0.0, 0.0, 0.0, 0.0, 0.0, 0.0, 0.0, 0.0, 0.0, 0.0, 0.0, 0.0, 0.0, 0.0, 0.0, 0.0, 0.0, 0.0, 0.0, 0.0, 0.0, 0.0, 0.0, 0.0, 0.0, 0.0, 0.0, 0.0, 0.0, 0.0, 0.0, 0.0, 0.0, 0.0, 0.0, 0.0, 0.0, 0.0, 0.0, 0.0, 0.0, 0.0, 0.0, 0.0, 0.0, 0.0, 0.0, 0.0, 0.0, 0.0, 0.0, 0.0, 0.0, 0.0, 0.0, 0.0, 0.0, 0.0, 0.0, 0.0, 0.0, 0.0, 0.0, 0.0, 0.0, 0.0, 0.0, 0.0, 0.0, 0.0, 0.0, 0.0, 0.0, 0.0, 0.0, 0.0, 0.0, 0.0, 0.0, 0.0, 0.0, 0.0, 0.0, 0.0, 0.0, 0.0, 0.0, 0.0, 0.0, 0.0, 0.0, 0.0, 0.0, 0.0, 0.0, 0.0, 0.0, 0.0, 0.0, 0.0, 0.0, 0.0, 0.0, 0.0, 0.0, 0.0, 0.0, 0.0, 0.0, 0.0, 0.0, 0.0, 0.0, 0.0, 0.0, 0.0, 0.0, 0.0, 0.0, 0.0, 0.0, 0.0, 0.0, 0.0, 0.0, 0.0, 0.0, 0.0, 0.0, 0.0, 0.0, 0.0, 0.0, 0.0, 0.0, 0.0, 0.0, 0.0, 0.0, 0.0, 0.0, 0.0, 0.0, 0.0, 0.0, 0.0, 0.0, 0.0, 0.0, 0.0, 0.0, 0.0, 0.0, 0.0, 0.0, 0.0, 0.0, 0.0, 0.0, 0.0, 0.0, 0.0, 0.0, 0.0, 0.0, 0.0, 0.0, 0.0, 0.0, 0.0, 0.0, 0.0, 0.0, 0.0, 0.0, 0.0, 0.0, 0.0, 0.0, 0.0, 0.0, 0.0, 0.0, 0.0, 0.0, 0.0, 0.0, 0.0, 0.0, 0.0, 0.0, 0.0, 0.0, 0.0, 0.0, 0.0, 0.0, 0.0, 0.0, 0.0, 0.0, 0.0, 0.0, 0.0, 0.0, 0.0, 0.0, 0.0, 0.0, 0.0, 0.0, 0.0, 0.0, 0.0, 0.0, 0.0, 0.0, 0.0, 0.0, 0.0, 0.0, 0.0, 0.0, 0.0, 0.0, 0.0, 0.0, 0.0, 0.0, 0.0, 0.0, 0.0, 0.0, 0.0, 0.0, 0.0, 0.0, 0.0, 0.0, 0.0, 0.0, 0.0, 0.0, 0.0, 0.0, 0.0, 0.0, 0.0, 0.0, 0.0, 0.0, 0.0, 0.0, 0.0, 0.0, 0.0, 0.0, 0.0, 0.0, 0.0, 0.0, 0.0, 0.0, 0.0, 0.0, 0.0, 0.0, 0.0, 0.0, 0.0, 0.0, 0.0, 0.0, 0.0, 0.0, 0.0, 0.0, 0.0, 0.0, 0.0, 0.0, 0.0, 0.0, 0.0, 0.0, 0.0, 0.0, 0.0, 0.0, 0.0, 0.0, 0.0, 0.0, 0.0, 0.0, 0.0, 0.0, 0.0, 0.0, 0.0, 0.0, 0.0, 0.0, 0.0, 0.0, 0.0, 0.0, 0.0, 0.0, 0.0, 0.0, 0.0, 0.0, 0.0, 0.0, 0.0, 0.0, 0.0, 0.0, 0.0, 0.0, 0.0, 0.0, 0.0, 0.0, 0.0, 0.0, 0.0, 0.0, 0.0, 0.0, 0.0, 0.0, 0.0, 0.0, 0.0, 0.0, 0.0, 0.0, 0.0, 0.0, 0.0, 0.0, 0.0, 0.0, 0.0, 0.0, 0.0, 0.0, 0.0, 0.0, 0.0, 0.0, 0.0, 0.0, 0.0, 0.0, 0.0, 0.0, 0.0, 0.0, 0.0, 0.0, 0.0, 0.0, 0.0, 0.0, 0.0, 0.0, 0.0, 0.0, 0.0, 0.0, 0.0, 0.0, 0.0, 0.0, 0.0, 0.0, 0.0, 0.0, 0.0, 0.0, 0.0, 0.0, 0.0, 0.0, 0.0, 0.0, 0.0, 0.0, 0.0, 0.0, 0.0, 0.0, 0.0, 0.0, 0.0, 0.0, 0.0, 0.0, 0.0, 0.0, 0.0, 0.0, 0.0, 0.0, 0.0, 0.0, 0.0, 0.0, 0.0, 0.0, 0.0, 0.0, 0.0, 0.0, 0.0, 0.0, 0.0, 0.0, 0.0, 0.0, 0.0, 0.0, 0.0, 0.0, 0.0, 0.0, 0.0, 0.0, 0.0, 0.0, 0.0, 0.0, 0.0, 0.0, 0.0, 0.0, 0.0, 0.0, 0.0, 0.0, 0.0, 0.0, 0.0, 0.0, 0.0, 0.0, 0.0, 0.0, 0.0, 0.0, 0.0, 0.0, 0.0, 0.0, 0.0, 0.0, 0.0, 0.0, 0.0, 0.0, 0.0, 0.0, 0.0, 0.0, 0.0, 0.0, 0.0, 0.0, 0.0, 0.0, 0.0, 0.0, 0.0, 0.0, 0.0, 0.0, 0.0, 0.0, 0.0, 0.0, 0.0, 0.0, 0.0, 0.0, 0.0, 0.0, 0.0, 0.0, 0.0, 0.0, 0.0, 0.0, 0.0, 0.0, 0.0, 0.0, 0.0, 0.0, 0.0, 0.0, 0.0, 0.0, 0.0, 0.0, 0.0, 0.0, 0.0, 0.0, 0.0, 0.0, 0.0, 0.0, 0.0, 0.0, 0.0, 0.0, 0.0, 0.0, 0.0, 0.0, 0.0, 0.0, 0.0, 0.0, 0.0, 0.0, 0.0, 0.0, 0.0, 0.0, 0.0, 0.0, 0.0, 0.0, 0.0, 0.0, 0.0, 0.0, 0.0, 0.0, 0.0, 0.0, 0.0, 0.0, 0.0, 0.0, 0.0, 0.0, 0.0, 0.0, 0.0, 0.0, 0.0, 0.0, 0.0, 0.0, 0.0, 0.0, 0.0, 0.0, 0.0, 0.0, 0.0, 0.0, 0.0, 0.0, 0.0, 0.0, 0.0, 0.0, 0.0, 0.0, 0.0, 0.0, 0.0, 0.0, 0.0, 0.0, 0.0, 0.0, 0.0, 0.0, 0.0, 0.0, 0.0, 0.0, 0.0, 0.0, 0.0, 0.0, 0.0, 0.0, 0.0, 0.0, 0.0, 0.0, 0.0, 0.0, 0.0, 0.0, 0.0, 0.0, 0.0, 0.0, 0.0, 0.0, 0.0, 0.0, 0.0, 0.0, 0.0, 0.0, 0.0, 0.0, 0.0, 0.0, 0.0, 0.0, 0.0, 0.0, 0.0, 0.0, 0.0, 0.0, 0.0, 0.0, 0.0, 0.0, 0.0, 0.0, 0.0, 0.0, 0.0, 0.0, 0.0, 0.0, 0.0, 0.0, 0.0, 0.0, 0.0, 0.0, 0.0, 0.0, 0.0, 0.0, 0.0, 0.0, 0.0, 0.0, 0.0, 0.0, 0.0, 0.0, 0.0, 0.0, 0.0, 0.0, 0.0, 0.0, 0.0, 0.0, 0.0, 0.0, 0.0, 0.0, 0.0, 0.0, 0.0, 0.0, 0.0, 0.0, 0.0, 0.0, 0.0, 0.0, 0.0, 0.0, 0.0, 0.0, 0.0, 0.0, 0.0, 0.0, 0.0, 0.0, 0.0, 0.0, 0.0, 0.0, 0.0, 0.0, 0.0, 0.0, 0.0, 0.0, 0.0, 0.0, 0.0, 0.0, 0.0, 0.0, 0.0, 0.0, 0.0, 0.0, 0.0, 0.0, 0.0, 0.0, 0.0, 0.0, 0.0, 0.0, 0.0, 0.0, 0.0, 0.0, 0.0, 0.0, 0.0, 0.0, 0.0, 0.0, 0.0, 0.0, 0.0, 0.0, 0.0, 0.0, 0.0, 0.0, 0.0, 0.0, 0.0, 0.0, 0.0, 0.0, 0.0, 0.0, 0.0, 0.0, 0.0, 0.0, 0.0, 0.0, 0.0, 0.0, 0.0, 0.0, 0.0, 0.0, 0.0, 0.0, 0.0, 0.0, 0.0, 0.0, 0.0, 0.0, 0.0, 0.0, 0.0, 0.0, 0.0, 0.0, 0.0, 0.0, 0.0, 0.0, 0.0, 0.0, 0.0, 0.0, 0.0, 0.0, 0.0, 0.0, 0.0, 0.0, 0.0, 0.0, 0.0, 0.0, 0.0, 0.0, 0.0, 0.0, 0.0, 0.0, 0.0, 0.0, 0.0, 0.0, 0.0, 0.0, 0.0, 0.0, 0.0, 0.0, 0.0, 0.0, 0.0, 0.0, 0.0, 0.0, 0.0, 0.0, 0.0, 0.0, 0.0, 0.0, 0.0, 0.0, 0.0, 0.0, 0.0, 0.0, 0.0, 0.0, 0.0, 0.0, 0.0, 0.0, 0.0, 0.0, 0.0, 0.0, 0.0, 0.0, 0.0, 0.0, 0.0, 0.0, 0.0, 0.0, 0.0, 0.0, 0.0, 0.0, 0.0, 0.0, 0.0, 0.0, 0.0, 0.0, 0.0, 0.0, 0.0, 0.0, 0.0, 0.0, 0.0, 0.0, 0.0, 0.0, 0.0, 0.0, 0.0, 0.0, 0.0, 0.0, 0.0, 0.0, 0.0, 0.0, 0.0, 0.0, 0.0, 0.0, 0.0, 0.0, 0.0, 0.0, 0.0, 0.0, 0.0, 0.0, 0.0, 0.0, 0.0, 0.0, 0.0, 0.0, 0.0, 0.0, 0.0, 0.0, 0.0, 0.0, 0.0, 0.0, 0.0, 0.0, 0.0, 0.0, 0.0, 0.0, 0.0, 0.0, 0.0, 0.0, 0.0, 0.0, 0.0, 0.0, 0.0, 0.0, 0.0, 0.0, 0.0, 0.0, 0.0, 0.0, 0.0, 0.0, 0.0, 0.0, 0.0, 0.0, 0.0, 0.0, 0.0, 0.0, 0.0, 0.0, 0.0, 0.0, 0.0, 0.0, 0.0, 0.0, 0.0, 0.0, 0.0, 0.0, 0.0, 0.0, 0.0, 0.0, 0.0, 0.0, 0.0, 0.0, 0.0, 0.0, 0.0, 0.0, 0.0, 0.0, 0.0, 0.0, 0.0, 0.0, 0.0, 0.0, 0.0, 0.0, 0.0, 0.0, 0.0, 0.0, 0.0, 0.0, 0.0, 0.0, 0.0, 0.0, 0.0, 0.0, 0.0, 0.0, 0.0, 0.0, 0.0, 0.0, 0.0, 0.0, 0.0, 0.0, 0.0, 0.0, 0.0, 0.0, 0.0, 0.0, 0.0, 0.0, 0.0, 0.0, 0.0, 0.0, 0.0, 0.0, 0.0, 0.0, 0.0, 0.0, 0.0, 0.0, 0.0, 0.0, 0.0, 0.0, 0.0, 0.0, 0.0, 0.0, 0.0, 0.0, 0.0, 0.0, 0.0, 0.0, 0.0, 0.0, 0.0, 0.0, 0.0, 0.0, 0.0, 0.0, 0.0, 0.0, 0.0, 0.0, 0.0, 0.0, 0.0, 0.0, 0.0, 0.0, 0.0, 0.0, 0.0, 0.0, 0.0, 0.0, 0.0, 0.0, 0.0, 0.0, 0.0, 0.0, 0.0, 0.0, 0.0, 0.0, 0.0, 0.0, 0.0, 0.0, 0.0, 0.0, 0.0, 0.0, 0.0, 0.0, 0.0, 0.0, 0.0, 0.0, 0.0, 0.0, 0.0, 0.0, 0.0, 0.0, 0.0, 0.0, 0.0, 0.0, 0.0, 0.0, 0.0, 0.0, 0.0, 0.0, 0.0, 0.0, 0.0, 0.0, 0.0, 0.0, 0.0, 0.0, 0.0, 0.0, 0.0, 0.0, 0.0, 0.0, 0.0, 0.0, 0.0, 0.0, 0.0, 0.0, 0.0, 0.0, 0.0, 0.0, 0.0, 0.0, 0.0, 0.0, 0.0, 0.0, 0.0, 0.0, 0.0, 0.0, 0.0, 0.0, 0.0, 0.0, 0.0, 0.0, 0.0, 0.0, 0.0, 0.0, 0.0, 0.0, 0.0, 0.0, 0.0, 0.0, 0.0, 0.0, 0.0, 0.0, 0.0, 0.0, 0.0, 0.0, 0.0, 0.0, 0.0, 0.0, 0.0, 0.0, 0.0, 0.0, 0.0, 0.0, 0.0, 0.0, 0.0, 0.0, 0.0, 0.0, 0.0, 0.0, 0.0, 0.0, 0.0, 0.0, 0.0, 0.0, 0.0, 0.0, 0.0, 0.0, 0.0, 0.0, 0.0, 0.0, 0.0, 0.0, 0.0, 0.0, 0.0, 0.0, 0.0, 0.0, 0.0, 0.0, 0.0, 0.0, 0.0, 0.0, 0.0, 0.0, 0.0, 0.0, 0.0, 0.0, 0.0, 0.0, 0.0, 0.0, 0.0, 0.0, 0.0, 0.0, 0.0, 0.0, 0.0, 0.0, 0.0, 0.0, 0.0, 0.0, 0.0, 0.0, 0.0, 0.0, 0.0, 0.0, 0.0, 0.0, 0.0, 0.0, 0.0, 0.0, 0.0, 0.0, 0.0, 0.0, 0.0, 0.0, 0.0, 0.0, 0.0, 0.0, 0.0, 0.0, 0.0, 0.0, 0.0, 0.0, 0.0, 0.0, 0.0, 0.0, 0.0, 0.0, 0.0, 0.0, 0.0, 0.0, 0.0, 0.0, 0.0, 0.0, 0.0, 0.0, 0.0, 0.0, 0.0, 0.0, 0.0, 0.0, 0.0, 0.0, 0.0, 0.0, 0.0, 0.0, 0.0, 0.0, 0.0, 0.0, 0.0, 0.0, 0.0, 0.0, 0.0, 0.0, 0.0, 0.0, 0.0, 0.0, 0.0, 0.0, 0.0, 0.0, 0.0, 0.0, 0.0, 0.0, 0.0, 0.0, 0.0, 0.0, 0.0, 0.0, 0.0, 0.0, 0.0, 0.0, 0.0, 0.0, 0.0, 0.0, 0.0, 0.0, 0.0, 0.0, 0.0, 0.0, 0.0, 0.0, 0.0, 0.0, 0.0, 0.0, 0.0, 0.0, 0.0, 0.0, 0.0, 0.0, 0.0, 0.0, 0.0, 0.0, 0.0, 0.0, 0.0, 0.0, 0.0, 0.0, 0.0, 0.0, 0.0, 0.0, 0.0, 0.0, 0.0, 0.0, 0.0, 0.0, 0.0, 0.0, 0.0, 0.0, 0.0, 0.0, 0.0, 0.0, 0.0, 0.0, 0.0, 0.0, 0.0, 0.0, 0.0, 0.0, 0.0, 0.0, 0.0, 0.0, 0.0, 0.0, 0.0, 0.0, 0.0, 0.0, 0.0, 0.0, 0.0, 0.0, 0.0, 0.0, 0.0, 0.0, 0.0, 0.0, 0.0, 0.0, 0.0, 0.0, 0.0, 0.0, 0.0, 0.0, 0.0, 0.0, 0.0, 0.0, 0.0, 0.0, 0.0, 0.0, 0.0, 0.0, 0.0, 0.0, 0.0, 0.0, 0.0, 0.0, 0.0, 0.0, 0.0, 0.0, 0.0, 0.0, 0.0, 0.0, 0.0, 0.0, 0.0, 0.0, 0.0, 0.0, 0.0, 0.0, 0.0, 0.0, 0.0, 0.0, 0.0, 0.0, 0.0, 0.0, 0.0, 0.0, 0.0, 0.0, 0.0, 0.0, 0.0, 0.0, 0.0, 0.0, 0.0, 0.0, 0.0, 0.0, 0.0, 0.0, 0.0, 0.0, 0.0, 0.0, 0.0, 0.0, 0.0, 0.0, 0.0, 0.0, 0.0, 0.0, 0.0, 0.0, 0.0, 0.0, 0.0, 0.0, 0.0, 0.0, 0.0, 0.0, 0.0, 0.0, 0.0, 0.0, 0.0, 0.0, 0.0, 0.0, 0.0, 0.0, 0.0, 0.0, 0.0, 0.0, 0.0, 0.0, 0.0, 0.0, 0.0, 0.0, 0.0, 0.0, 0.0, 0.0, 0.0, 0.0, 0.0, 0.0, 0.0, 0.0, 0.0, 0.0, 0.0, 0.0, 0.0, 0.0, 0.0, 0.0, 0.0, 0.0, 0.0, 0.0, 0.0, 0.0, 0.0, 0.0, 0.0, 0.0, 0.0, 0.0, 0.0, 0.0, 0.0, 0.0, 0.0, 0.0, 0.0, 0.0, 0.0, 0.0, 0.0, 0.0, 0.0, 0.0, 0.0, 0.0, 0.0, 0.0, 0.0, 0.0, 0.0, 0.0, 0.0, 0.0, 0.0, 0.0, 0.0, 0.0, 0.0, 0.0, 0.0, 0.0, 0.0, 0.0, 0.0, 0.0, 0.0, 0.0, 0.0, 0.0, 0.0, 0.0, 0.0, 0.0, 0.0, 0.0, 0.0, 0.0, 0.0, 0.0, 0.0, 0.0, 0.0, 0.0, 0.0, 0.0, 0.0, 0.0, 0.0, 0.0, 0.0, 0.0, 0.0, 0.0, 0.0, 0.0, 0.0, 0.0, 0.0, 0.0, 0.0, 0.0, 0.0, 0.0, 0.0, 0.0, 0.0, 0.0, 0.0, 0.0, 0.0, 0.0, 0.0, 0.0, 0.0, 0.0, 0.0, 0.0, 0.0, 0.0, 0.0, 0.0, 0.0, 0.0, 0.0, 0.0, 0.0, 0.0, 0.0, 0.0, 0.0, 0.0, 0.0, 0.0, 0.0, 0.0, 0.0, 0.0, 0.0, 0.0, 0.0, 0.0, 0.0, 0.0, 0.0, 0.0, 0.0, 0.0, 0.0, 0.0, 0.0, 0.0, 0.0, 0.0, 0.0, 0.0, 0.0, 0.0, 0.0, 0.0, 0.0, 0.0, 0.0, 0.0, 0.0, 0.0, 0.0, 0.0, 0.0, 0.0, 0.0, 0.0, 0.0, 0.0, 0.0, 0.0, 0.0, 0.0, 0.0, 0.0, 0.0, 0.0, 0.0, 0.0, 0.0, 0.0, 0.0, 0.0, 0.0, 0.0, 0.0, 0.0, 0.0, 0.0, 0.0, 0.0, 0.0, 0.0, 0.0, 0.0, 0.0, 0.0, 0.0, 0.0, 0.0, 0.0, 0.0, 0.0, 0.0, 0.0, 0.0, 0.0, 0.0, 0.0, 0.0, 0.0, 0.0, 0.0, 0.0, 0.0, 0.0, 0.0, 0.0, 0.0, 0.0, 0.0, 0.0, 0.0, 0.0, 0.0, 0.0, 0.0, 0.0, 0.0, 0.0, 0.0, 0.0, 0.0, 0.0, 0.0, 0.0, 0.0, 0.0, 0.0, 0.0, 0.0, 0.0, 0.0, 0.0, 0.0, 0.0, 0.0, 0.0, 0.0, 0.0, 0.0, 0.0, 0.0, 0.0, 0.0, 0.0, 0.0, 0.0, 0.0, 0.0, 0.0, 0.0, 0.0, 0.0, 0.0, 0.0, 0.0, 0.0, 0.0, 0.0, 0.0, 0.0, 0.0, 0.0, 0.0, 0.0, 0.0, 0.0, 0.0, 0.0, 0.0, 0.0, 0.0, 0.0, 0.0, 0.0, 0.0, 0.0, 0.0, 0.0, 0.0, 0.0, 0.0, 0.0, 0.0, 0.0, 0.0, 0.0, 0.0, 0.0, 0.0, 0.0, 0.0, 0.0, 0.0, 0.0, 0.0, 0.0, 0.0, 0.0, 0.0, 0.0, 0.0, 0.0, 0.0, 0.0, 0.0, 0.0, 0.0, 0.0, 0.0, 0.0, 0.0, 0.0, 0.0, 0.0, 0.0, 0.0, 0.0, 0.0, 0.0, 0.0, 0.0, 0.0, 0.0, 0.0, 0.0, 0.0, 0.0, 0.0, 0.0, 0.0, 0.0, 0.0, 0.0, 0.0, 0.0, 0.0, 0.0, 0.0, 0.0, 0.0, 0.0, 0.0, 0.0, 0.0, 0.0, 0.0, 0.0, 0.0, 0.0, 0.0, 0.0, 0.0, 0.0, 0.0, 0.0, 0.0, 0.0, 0.0, 0.0, 0.0, 0.0, 0.0, 0.0, 0.0, 0.0, 0.0, 0.0, 0.0, 0.0, 0.0, 0.0, 0.0, 0.0, 0.0, 0.0, 0.0, 0.0, 0.0, 0.0, 0.0, 0.0, 0.0, 0.0, 0.0, 0.0, 0.0, 0.0, 0.0, 0.0, 0.0, 0.0, 0.0, 0.0, 0.0, 0.0, 0.0, 0.0, 0.0, 0.0, 0.0, 0.0, 0.0, 0.0, 0.0, 0.0, 0.0, 0.0, 0.0, 0.0, 0.0, 0.0, 0.0, 0.0, 0.0, 0.0, 0.0, 0.0, 0.0, 0.0, 0.0, 0.0, 0.0, 0.0, 0.0, 0.0, 0.0, 0.0, 0.0, 0.0, 0.0, 0.0, 0.0, 0.0, 0.0, 0.0, 0.0, 0.0, 0.0, 0.0, 0.0, 0.0, 0.0, 0.0, 0.0, 0.0, 0.0, 0.0, 0.0, 0.0, 0.0, 0.0, 0.0, 0.0, 0.0, 0.0, 0.0, 0.0, 0.0, 0.0, 0.0, 0.0, 0.0, 0.0, 0.0, 0.0, 0.0, 0.0, 0.0, 0.0, 0.0, 0.0, 0.0, 0.0, 0.0, 0.0, 0.0, 0.0, 0.0, 0.0, 0.0, 0.0, 0.0, 0.0, 0.0, 0.0, 0.0, 0.0, 0.0, 0.0, 0.0, 0.0, 0.0, 0.0, 0.0, 0.0, 0.0, 0.0, 0.0, 0.0, 0.0, 0.0, 0.0, 0.0, 0.0, 0.0, 0.0, 0.0, 0.0, 0.0, 0.0, 0.0, 0.0, 0.0, 0.0, 0.0, 0.0, 0.0, 0.0, 0.0, 0.0, 0.0, 0.0, 0.0, 0.0, 0.0, 0.0, 0.0, 0.0, 0.0, 0.0, 0.0, 0.0, 0.0, 0.0, 0.0, 0.0, 0.0, 0.0, 0.0, 0.0, 0.0, 0.0, 0.0, 0.0, 0.0, 0.0, 0.0, 0.0, 0.0, 0.0, 0.0, 0.0, 0.0, 0.0, 0.0, 0.0, 0.0, 0.0, 0.0, 0.0, 0.0, 0.0, 0.0, 0.0, 0.0, 0.0, 0.0, 0.0, 0.0, 0.0, 0.0, 0.0, 0.0, 0.0, 0.0, 0.0, 0.0, 0.0, 0.0, 0.0, 0.0, 0.0, 0.0, 0.0, 0.0, 0.0, 0.0, 0.0, 0.0, 0.0, 0.0, 0.0, 0.0, 0.0, 0.0, 0.0, 0.0, 0.0, 0.0, 0.0, 0.0, 0.0, 0.0, 0.0, 0.0, 0.0, 0.0, 0.0, 0.0, 0.0, 0.0, 0.0, 0.0, 0.0, 0.0, 0.0, 0.0, 0.0, 0.0, 0.0, 0.0, 0.0, 0.0, 0.0, 0.0, 0.0, 0.0, 0.0, 0.0, 0.0, 0.0, 0.0, 0.0, 0.0, 0.0, 0.0, 0.0, 0.0, 0.0, 0.0, 0.0, 0.0, 0.0, 0.0, 0.0, 0.0, 0.0, 0.0, 0.0, 0.0, 0.0, 0.0, 0.0, 0.0, 0.0, 0.0, 0.0, 0.0, 0.0, 0.0, 0.0, 0.0, 0.0, 0.0, 0.0, 0.0, 0.0, 0.0, 0.0, 0.0, 0.0, 0.0, 0.0, 0.0, 0.0, 0.0, 0.0, 0.0, 0.0, 0.0, 0.0, 0.0, 0.0, 0.0, 0.0, 0.0, 0.0, 0.0, 0.0, 0.0, 0.0, 0.0, 0.0, 0.0, 0.0, 0.0, 0.0, 0.0, 0.0, 0.0, 0.0, 0.0, 0.0, 0.0, 0.0, 0.0, 0.0, 0.0, 0.0, 0.0, 0.0, 0.0, 0.0, 0.0, 0.0, 0.0, 0.0, 0.0, 0.0, 0.0, 0.0, 0.0, 0.0, 0.0, 0.0, 0.0, 0.0, 0.0, 0.0, 0.0, 0.0, 0.0, 0.0, 0.0, 0.0, 0.0, 0.0, 0.0, 0.0, 0.0, 0.0, 0.0, 0.0, 0.0, 0.0, 0.0, 0.0, 0.0, 0.0, 0.0, 0.0, 0.0, 0.0, 0.0, 0.0, 0.0, 0.0, 0.0, 0.0, 0.0, 0.0, 0.0, 0.0, 0.0, 0.0, 0.0, 0.0, 0.0, 0.0, 0.0, 0.0, 0.0, 0.0, 0.0, 0.0, 0.0, 0.0, 0.0, 0.0, 0.0, 0.0, 0.0, 0.0, 0.0, 0.0, 0.0, 0.0, 0.0, 0.0, 0.0, 0.0, 0.0, 0.0, 0.0, 0.0, 0.0, 0.0, 0.0, 0.0, 0.0, 0.0, 0.0, 0.0, 0.0, 0.0, 0.0, 0.0, 0.0, 0.0, 0.0, 0.0, 0.0, 0.0, 0.0, 0.0, 0.0, 0.0, 0.0, 0.0, 0.0, 0.0, 0.0, 0.0, 0.0, 0.0, 0.0, 0.0, 0.0, 0.0, 0.0, 0.0, 0.0, 0.0, 0.0, 0.0, 0.0, 0.0, 0.0, 0.0, 0.0, 0.0, 0.0, 0.0, 0.0, 0.0, 0.0, 0.0, 0.0, 0.0, 0.0, 0.0, 0.0, 0.0, 0.0, 0.0, 0.0, 0.0, 0.0, 0.0, 0.0, 0.0, 0.0, 0.0, 0.0, 0.0, 0.0, 0.0, 0.0, 0.0, 0.0, 0.0, 0.0, 0.0, 0.0, 0.0, 0.0, 0.0, 0.0, 0.0, 0.0, 0.0, 0.0, 0.0, 0.0, 0.0, 0.0, 0.0, 0.0, 0.0, 0.0, 0.0, 0.0, 0.0, 0.0, 0.0, 0.0, 0.0, 0.0, 0.0, 0.0, 0.0, 0.0, 0.0, 0.0, 0.0, 0.0, 0.0, 0.0, 0.0, 0.0, 0.0, 0.0, 0.0, 0.0, 0.0, 0.0, 0.0, 0.0, 0.0, 0.0, 0.0, 0.0, 0.0, 0.0, 0.0, 0.0, 0.0, 0.0, 0.0, 0.0, 0.0, 0.0, 0.0, 0.0, 0.0, 0.0, 0.0, 0.0, 0.0, 0.0, 0.0, 0.0, 0.0, 0.0, 0.0, 0.0, 0.0, 0.0, 0.0, 0.0, 0.0, 0.0, 0.0, 0.0, 0.0, 0.0, 0.0, 0.0, 0.0, 0.0, 0.0, 0.0, 0.0, 0.0, 0.0, 0.0, 0.0, 0.0, 0.0, 0.0, 0.0, 0.0, 0.0, 0.0, 0.0, 0.0, 0.0, 0.0, 0.0, 0.0, 0.0, 0.0, 0.0, 0.0, 0.0, 0.0, 0.0, 0.0, 0.0, 0.0, 0.0, 0.0, 0.0, 0.0, 0.0, 0.0, 0.0, 0.0, 0.0, 0.0, 0.0, 0.0, 0.0, 0.0, 0.0, 0.0, 0.0, 0.0, 0.0, 0.0, 0.0, 0.0, 0.0, 0.0, 0.0, 0.0, 0.0, 0.0, 0.0, 0.0, 0.0, 0.0, 0.0, 0.0, 0.0, 0.0, 0.0, 0.0, 0.0, 0.0, 0.0, 0.0, 0.0, 0.0, 0.0, 0.0, 0.0, 0.0, 0.0, 0.0, 0.0, 0.0, 0.0, 0.0, 0.0, 0.0, 0.0, 0.0, 0.0, 0.0, 0.0, 0.0, 0.0, 0.0, 0.0, 0.0, 0.0, 0.0, 0.0, 0.0, 0.0, 0.0, 0.0, 0.0, 0.0, 0.0, 0.0, 0.0, 0.0, 0.0, 0.0, 0.0, 0.0, 0.0, 0.0, 0.0, 0.0, 0.0, 0.0, 0.0, 0.0, 0.0, 0.0, 0.0, 0.0, 0.0, 0.0, 0.0, 0.0, 0.0, 0.0, 0.0, 0.0, 0.0, 0.0, 0.0, 0.0, 0.0, 0.0, 0.0, 0.0, 0.0, 0.0, 0.0, 0.0, 0.0, 0.0, 0.0, 0.0, 0.0, 0.0, 0.0, 0.0, 0.0, 0.0, 0.0, 0.0, 0.0, 0.0, 0.0, 0.0, 0.0, 0.0, 0.0, 0.0, 0.0, 0.0, 0.0, 0.0, 0.0, 0.0, 0.0, 0.0, 0.0, 0.0, 0.0, 0.0, 0.0, 0.0, 0.0, 0.0, 0.0, 0.0, 0.0, 0.0, 0.0, 0.0, 0.0, 0.0, 0.0, 0.0, 0.0, 0.0, 0.0, 0.0, 0.0, 0.0, 0.0, 0.0, 0.0, 0.0, 0.0, 0.0, 0.0, 0.0, 0.0, 0.0, 0.0, 0.0, 0.0, 0.0, 0.0, 0.0, 0.0, 0.0, 0.0, 0.0, 0.0, 0.0, 0.0, 0.0, 0.0, 0.0, 0.0, 0.0, 0.0, 0.0, 0.0, 0.0, 0.0, 0.0, 0.0, 0.0, 0.0, 0.0, 0.0, 0.0, 0.0, 0.0, 0.0, 0.0, 0.0, 0.0, 0.0, 0.0, 0.0, 0.0, 0.0, 0.0, 0.0, 0.0, 0.0, 0.0, 0.0, 0.0, 0.0, 0.0, 0.0, 0.0, 0.0, 0.0, 0.0, 0.0, 0.0, 0.0, 0.0, 0.0, 0.0, 0.0, 0.0, 0.0, 0.0, 0.0, 0.0, 0.0, 0.0, 0.0, 0.0, 0.0, 0.0, 0.0, 0.0, 0.0, 0.0, 0.0, 0.0, 0.0, 0.0, 0.0, 0.0, 0.0, 0.0, 0.0, 0.0, 0.0, 0.0, 0.0, 0.0, 0.0, 0.0, 0.0, 0.0, 0.0, 0.0, 0.0, 0.0, 0.0, 0.0, 0.0, 0.0, 0.0, 0.0, 0.0, 0.0, 0.0, 0.0, 0.0, 0.0, 0.0, 0.0, 0.0, 0.0, 0.0, 0.0, 0.0, 0.0, 0.0, 0.0, 0.0, 0.0, 0.0, 0.0, 0.0, 0.0, 0.0, 0.0, 0.0, 0.0, 0.0, 0.0, 0.0, 0.0, 0.0, 0.0, 0.0, 0.0, 0.0, 0.0, 0.0, 0.0, 0.0, 0.0, 0.0, 0.0, 0.0, 0.0, 0.0, 0.0, 0.0, 0.0, 0.0, 0.0, 0.0, 0.0, 0.0, 0.0, 0.0, 0.0, 0.0, 0.0, 0.0, 0.0, 0.0, 0.0, 0.0, 0.0, 0.0, 0.0, 0.0, 0.0, 0.0, 0.0, 0.0, 0.0, 0.0, 0.0, 0.0, 0.0, 0.0, 0.0, 0.0, 0.0, 0.0, 0.0, 0.0, 0.0, 0.0, 0.0, 0.0, 0.0, 0.0, 0.0, 0.0, 0.0, 0.0, 0.0, 0.0, 0.0, 0.0, 0.0, 0.0, 0.0, 0.0, 0.0, 0.0, 0.0, 0.0, 0.0, 0.0, 0.0, 0.0, 0.0, 0.0, 0.0, 0.0, 0.0, 0.0, 0.0, 0.0, 0.0, 0.0, 0.0, 0.0, 0.0, 0.0, 0.0, 0.0, 0.0, 0.0, 0.0, 0.0, 0.0, 0.0, 0.0, 0.0, 0.0, 0.0, 0.0, 0.0, 0.0, 0.0, 0.0, 0.0, 0.0, 0.0, 0.0, 0.0, 0.0, 0.0, 0.0, 0.0, 0.0, 0.0, 0.0, 0.0, 0.0, 0.0, 0.0, 0.0, 0.0, 0.0, 0.0, 0.0, 0.0, 0.0, 0.0, 0.0, 0.0, 0.0, 0.0, 0.0, 0.0, 0.0, 0.0, 0.0, 0.0, 0.0, 0.0, 0.0, 0.0, 0.0, 0.0, 0.0, 0.0, 0.0, 0.0, 0.0, 0.0, 0.0, 0.0, 0.0, 0.0, 0.0, 0.0, 0.0, 0.0, 0.0, 0.0, 0.0, 0.0, 0.0, 0.0, 0.0, 0.0, 0.0, 0.0, 0.0, 0.0, 0.0, 0.0, 0.0, 0.0, 0.0, 0.0, 0.0, 0.0, 0.0, 0.0, 0.0, 0.0, 0.0, 0.0, 0.0, 0.0, 0.0, 0.0, 0.0, 0.0, 0.0, 0.0, 0.0, 0.0, 0.0, 0.0, 0.0, 0.0, 0.0, 0.0, 0.0, 0.0, 0.0, 0.0, 0.0, 0.0, 0.0, 0.0, 0.0, 0.0, 0.0, 0.0, 0.0, 0.0, 0.0, 0.0, 0.0, 0.0, 0.0, 0.0, 0.0, 0.0, 0.0, 0.0, 0.0, 0.0, 0.0, 0.0, 0.0, 0.0, 0.0, 0.0, 0.0, 0.0, 0.0, 0.0, 0.0, 0.0, 0.0, 0.0, 0.0, 0.0, 0.0, 0.0, 0.0, 0.0, 0.0, 0.0, 0.0, 0.0, 0.0, 0.0, 0.0, 0.0, 0.0, 0.0, 0.0, 0.0, 0.0, 0.0, 0.0, 0.0, 0.0, 0.0, 0.0, 0.0, 0.0, 0.0, 0.0, 0.0, 0.0, 0.0, 0.0, 0.0, 0.0, 0.0, 0.0, 0.0, 0.0, 0.0, 0.0, 0.0, 0.0, 0.0, 0.0, 0.0, 0.0, 0.0, 0.0, 0.0, 0.0, 0.0, 0.0, 0.0, 0.0, 0.0, 0.0, 0.0, 0.0, 0.0, 0.0, 0.0, 0.0, 0.0, 0.0, 0.0, 0.0, 0.0, 0.0, 0.0, 0.0, 0.0, 0.0, 0.0, 0.0, 0.0, 0.0, 0.0, 0.0, 0.0, 0.0, 0.0, 0.0, 0.0, 0.0, 0.0, 0.0, 0.0, 0.0, 0.0, 0.0, 0.0, 0.0, 0.0, 0.0, 0.0, 0.0, 0.0, 0.0, 0.0, 0.0, 0.0, 0.0, 0.0, 0.0, 0.0, 0.0, 0.0, 0.0, 0.0, 0.0, 0.0, 0.0, 0.0, 0.0, 0.0, 0.0, 0.0, 0.0, 0.0, 0.0, 0.0, 0.0, 0.0, 0.0, 0.0, 0.0, 0.0, 0.0, 0.0, 0.0, 0.0, 0.0, 0.0, 0.0, 0.0, 0.0, 0.0, 0.0, 0.0, 0.0, 0.0])
me_cube.materials.append(mat_cement)
me_cube.materials.append(mat_glass)
me_cube.use_remesh_preserve_volume = False
me_cube.use_remesh_preserve_attributes = False
me_cube.use_mirror_vertex_groups = False
me_cube.update()

# ---- objects
ob_cube = bpy.data.objects.new('Cube', me_cube)

# ---- transforms, parenting, visibility, modifiers, constraints
ob_cube.location = (0.0, 0.0, 0.0)
ob_cube.lock_rotations_4d = False
ob_cube.empty_display_type = 'ARROWS'
ob_cube.lineart.crease_threshold = 0.0
_m = ob_cube.modifiers.new('Mirror', 'MIRROR')
_m.use_axis = (True, True, False)

# ---- collection membership
col_collection_1.objects.link(ob_cube)

# ---- scene / render settings (as saved in the file)
scene.frame_start = 1; scene.frame_end = 250; scene.frame_set(1)
scene.render.engine = 'BLENDER_EEVEE_NEXT'
scene.render.resolution_percentage = 50
scene.render.dither_intensity = 0.0
scene.cycles.use_denoising = False
scene.cycles.samples = 128
scene.cycles.sampling_pattern = 'TABULATED_SOBOL'
scene.cycles.light_sampling_threshold = 0.0
scene.cycles.use_adaptive_sampling = False
scene.cycles.use_light_tree = False
scene.cycles.blur_glossy = 0.0
scene.cycles.sample_clamp_indirect = 0.0
scene.view_settings.view_transform = 'Standard'
bpy.context.view_layer.update()

# ---- added for rendering (the .blend has no active camera and no usable light): camera, sun
cam_auto = bpy.data.cameras.new('AutoCamera')
cam_auto.lens = 50.0
cam_auto.sensor_width = 36.0
cam_auto.clip_end = 1000.0
ob_auto_camera = bpy.data.objects.new('AutoCamera', cam_auto)
scene.collection.objects.link(ob_auto_camera)
ob_auto_camera.location = (33.1535, -39.7842, 37.5228)
ob_auto_camera.rotation_euler = (1.09748, -7.21219e-08, 0.694738)
scene.camera = ob_auto_camera
light_auto_sun = bpy.data.lights.new('AutoSun', 'SUN')
light_auto_sun.energy = 3.0
light_auto_sun.angle = 0.0523599
ob_auto_sun = bpy.data.objects.new('AutoSun', light_auto_sun)
scene.collection.objects.link(ob_auto_sun)
ob_auto_sun.rotation_euler = (0.872665, 0.174533, 0.523599)
bpy.context.view_layer.update()

